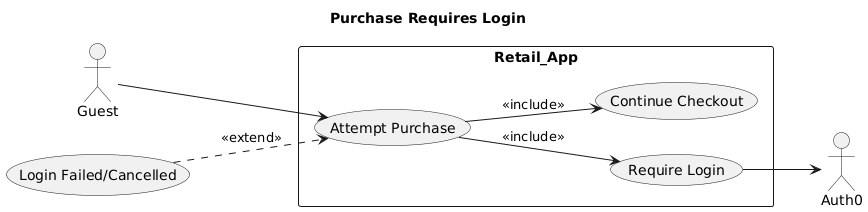

The diagram above was rendered by PlantUML. Its source (embedded in the PNG):
@startuml
skinparam Shadowing false
left to right direction
title Purchase Requires Login 

actor "Guest" as G
actor "Auth0" as Auth

rectangle "Retail_App" {
  usecase "Attempt Purchase" as UC_Attempt
  usecase "Require Login" as UC_Login
  usecase "Continue Checkout" as UC_Cont
}

G --> UC_Attempt
UC_Attempt --> UC_Login : <<include>>
UC_Login --> Auth
UC_Attempt --> UC_Cont  : <<include>>

usecase "Login Failed/Cancelled" as A1
A1 ..> UC_Attempt : <<extend>>
@enduml